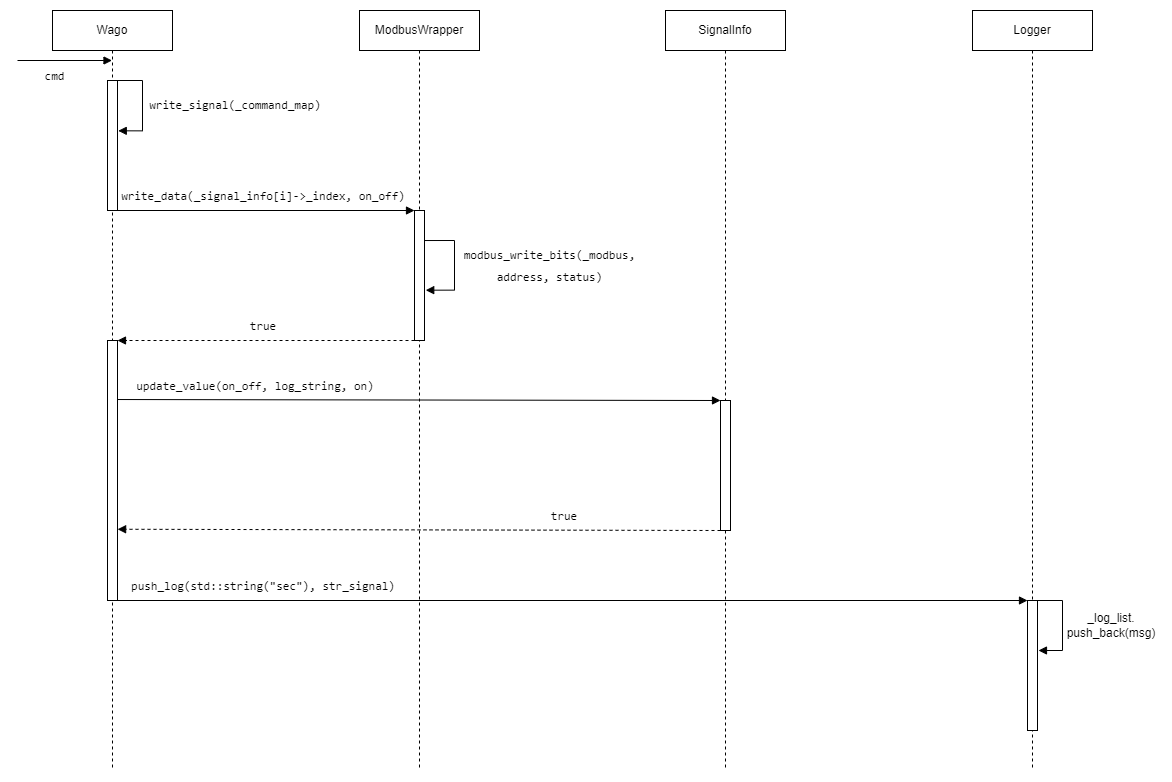

The diagram above was exported from draw.io. Its source (the exported page's mxGraphModel, read from the mxfile embedded in the PNG):
<mxGraphModel dx="1111" dy="1504" grid="1" gridSize="10" guides="1" tooltips="1" connect="1" arrows="1" fold="1" page="1" pageScale="1" pageWidth="1169" pageHeight="1654" math="0" shadow="0">
  <root>
    <mxCell id="0" />
    <mxCell id="1" parent="0" />
    <mxCell id="2" value="Wago" style="shape=umlLifeline;perimeter=lifelinePerimeter;whiteSpace=wrap;html=1;container=1;collapsible=0;recursiveResize=0;outlineConnect=0;" vertex="1" parent="1">
      <mxGeometry x="45" y="80" width="120" height="760" as="geometry" />
    </mxCell>
    <mxCell id="3" value="" style="rounded=0;whiteSpace=wrap;html=1;fontSize=10;" vertex="1" parent="2">
      <mxGeometry x="55" y="70" width="10" height="130" as="geometry" />
    </mxCell>
    <mxCell id="4" value="" style="edgeStyle=orthogonalEdgeStyle;html=1;align=left;spacingLeft=2;endArrow=block;rounded=0;fontSize=12;exitX=0.5;exitY=0;exitDx=0;exitDy=0;entryX=1.076;entryY=0.387;entryDx=0;entryDy=0;entryPerimeter=0;" edge="1" parent="2" source="3" target="3">
      <mxGeometry relative="1" as="geometry">
        <mxPoint x="65" y="70.02999999999997" as="sourcePoint" />
        <Array as="points">
          <mxPoint x="90" y="70" />
          <mxPoint x="90" y="120" />
        </Array>
        <mxPoint x="70" y="120" as="targetPoint" />
      </mxGeometry>
    </mxCell>
    <mxCell id="5" value="" style="rounded=0;whiteSpace=wrap;html=1;fontSize=10;" vertex="1" parent="2">
      <mxGeometry x="55" y="330" width="10" height="260" as="geometry" />
    </mxCell>
    <mxCell id="6" value="&lt;div style=&quot;border-color: var(--border-color); font-family: Consolas, &amp;quot;Courier New&amp;quot;, monospace; line-height: 22px;&quot;&gt;cmd&lt;/div&gt;" style="text;html=1;strokeColor=none;fillColor=none;align=center;verticalAlign=middle;whiteSpace=wrap;rounded=0;fontSize=12;" vertex="1" parent="2">
      <mxGeometry x="-15" y="50" width="35" height="30" as="geometry" />
    </mxCell>
    <mxCell id="7" value="ModbusWrapper" style="shape=umlLifeline;perimeter=lifelinePerimeter;whiteSpace=wrap;html=1;container=1;collapsible=0;recursiveResize=0;outlineConnect=0;" vertex="1" parent="1">
      <mxGeometry x="352" y="80" width="120" height="760" as="geometry" />
    </mxCell>
    <mxCell id="8" value="" style="rounded=0;whiteSpace=wrap;html=1;fontSize=10;" vertex="1" parent="7">
      <mxGeometry x="55" y="200" width="10" height="130" as="geometry" />
    </mxCell>
    <mxCell id="9" value="" style="edgeStyle=orthogonalEdgeStyle;html=1;align=left;spacingLeft=2;endArrow=block;rounded=0;fontSize=12;entryX=1.124;entryY=0.613;entryDx=0;entryDy=0;entryPerimeter=0;" edge="1" parent="7" target="8">
      <mxGeometry relative="1" as="geometry">
        <mxPoint x="65" y="230.02999999999997" as="sourcePoint" />
        <Array as="points">
          <mxPoint x="95" y="230" />
          <mxPoint x="95" y="280" />
        </Array>
        <mxPoint x="70" y="280" as="targetPoint" />
      </mxGeometry>
    </mxCell>
    <mxCell id="10" value="&lt;div style=&quot;border-color: var(--border-color); font-family: Consolas, &amp;quot;Courier New&amp;quot;, monospace; line-height: 22px;&quot;&gt;modbus_write_bits(_modbus, address, status&lt;span style=&quot;background-color: initial;&quot;&gt;)&lt;/span&gt;&lt;/div&gt;" style="text;html=1;strokeColor=none;fillColor=none;align=center;verticalAlign=middle;whiteSpace=wrap;rounded=0;fontSize=12;" vertex="1" parent="1">
      <mxGeometry x="445" y="320" width="195" height="30" as="geometry" />
    </mxCell>
    <mxCell id="11" value="" style="group" vertex="1" connectable="0" parent="1">
      <mxGeometry x="149" y="250" width="280" height="30" as="geometry" />
    </mxCell>
    <mxCell id="12" value="&lt;div style=&quot;border-color: var(--border-color); font-family: Consolas, &amp;quot;Courier New&amp;quot;, monospace; line-height: 22px;&quot;&gt;write_data(_signal_info[i]-&amp;gt;_index, on_off)&lt;/div&gt;" style="text;html=1;strokeColor=none;fillColor=none;align=center;verticalAlign=middle;whiteSpace=wrap;rounded=0;fontSize=12;" vertex="1" parent="11">
      <mxGeometry x="-38.00000000000001" width="290" height="30" as="geometry" />
    </mxCell>
    <mxCell id="13" value="&lt;div style=&quot;border-color: var(--border-color); font-family: Consolas, &amp;quot;Courier New&amp;quot;, monospace; line-height: 22px;&quot;&gt;write_signal(_command_map)&lt;/div&gt;" style="text;html=1;strokeColor=none;fillColor=none;align=center;verticalAlign=middle;whiteSpace=wrap;rounded=0;fontSize=12;" vertex="1" parent="1">
      <mxGeometry x="136" y="159" width="184" height="30" as="geometry" />
    </mxCell>
    <mxCell id="14" value="" style="html=1;verticalAlign=bottom;endArrow=block;rounded=0;fontSize=12;entryX=0;entryY=0;entryDx=0;entryDy=0;exitX=1;exitY=1;exitDx=0;exitDy=0;" edge="1" source="3" target="8" parent="1">
      <mxGeometry width="80" relative="1" as="geometry">
        <mxPoint x="181" y="160" as="sourcePoint" />
        <mxPoint x="355" y="160" as="targetPoint" />
      </mxGeometry>
    </mxCell>
    <mxCell id="15" value="" style="html=1;verticalAlign=bottom;endArrow=block;rounded=0;fontSize=12;exitX=0;exitY=1;exitDx=0;exitDy=0;dashed=1;entryX=1;entryY=0;entryDx=0;entryDy=0;" edge="1" source="8" target="5" parent="1">
      <mxGeometry width="80" relative="1" as="geometry">
        <mxPoint x="65" y="400" as="sourcePoint" />
        <mxPoint x="85" y="410" as="targetPoint" />
      </mxGeometry>
    </mxCell>
    <mxCell id="16" value="" style="group" vertex="1" connectable="0" parent="1">
      <mxGeometry x="149" y="380" width="224" height="30" as="geometry" />
    </mxCell>
    <mxCell id="17" value="&lt;div style=&quot;border-color: var(--border-color); font-family: Consolas, &amp;quot;Courier New&amp;quot;, monospace; line-height: 22px;&quot;&gt;true&lt;/div&gt;" style="text;html=1;strokeColor=none;fillColor=none;align=center;verticalAlign=middle;whiteSpace=wrap;rounded=0;fontSize=12;" vertex="1" parent="16">
      <mxGeometry x="-10" width="234" height="30" as="geometry" />
    </mxCell>
    <mxCell id="18" value="SignalInfo" style="shape=umlLifeline;perimeter=lifelinePerimeter;whiteSpace=wrap;html=1;container=1;collapsible=0;recursiveResize=0;outlineConnect=0;" vertex="1" parent="1">
      <mxGeometry x="658" y="80" width="120" height="760" as="geometry" />
    </mxCell>
    <mxCell id="19" value="" style="rounded=0;whiteSpace=wrap;html=1;fontSize=10;" vertex="1" parent="18">
      <mxGeometry x="55" y="390" width="10" height="130" as="geometry" />
    </mxCell>
    <mxCell id="20" value="" style="html=1;verticalAlign=bottom;endArrow=block;rounded=0;fontSize=12;entryX=0;entryY=0;entryDx=0;entryDy=0;exitX=0.98;exitY=0.227;exitDx=0;exitDy=0;exitPerimeter=0;" edge="1" source="5" target="19" parent="1">
      <mxGeometry width="80" relative="1" as="geometry">
        <mxPoint x="115" y="470" as="sourcePoint" />
        <mxPoint x="555" y="450" as="targetPoint" />
      </mxGeometry>
    </mxCell>
    <mxCell id="21" value="" style="group" vertex="1" connectable="0" parent="1">
      <mxGeometry x="136" y="440" width="250" height="30" as="geometry" />
    </mxCell>
    <mxCell id="22" value="&lt;div style=&quot;border-color: var(--border-color); font-family: Consolas, &amp;quot;Courier New&amp;quot;, monospace; line-height: 22px;&quot;&gt;update_value(on_off, log_string, on)&lt;/div&gt;" style="text;html=1;strokeColor=none;fillColor=none;align=center;verticalAlign=middle;whiteSpace=wrap;rounded=0;fontSize=12;" vertex="1" parent="21">
      <mxGeometry x="-18" width="260" height="30" as="geometry" />
    </mxCell>
    <mxCell id="23" value="Logger" style="shape=umlLifeline;perimeter=lifelinePerimeter;whiteSpace=wrap;html=1;container=1;collapsible=0;recursiveResize=0;outlineConnect=0;" vertex="1" parent="1">
      <mxGeometry x="965" y="80" width="120" height="760" as="geometry" />
    </mxCell>
    <mxCell id="24" value="" style="rounded=0;whiteSpace=wrap;html=1;fontSize=10;" vertex="1" parent="23">
      <mxGeometry x="55" y="590" width="10" height="130" as="geometry" />
    </mxCell>
    <mxCell id="25" value="" style="edgeStyle=orthogonalEdgeStyle;html=1;align=left;spacingLeft=2;endArrow=block;rounded=0;fontSize=12;exitX=0.5;exitY=0;exitDx=0;exitDy=0;entryX=1.076;entryY=0.387;entryDx=0;entryDy=0;entryPerimeter=0;" edge="1" parent="23">
      <mxGeometry relative="1" as="geometry">
        <mxPoint x="59.98000000000002" y="590" as="sourcePoint" />
        <Array as="points">
          <mxPoint x="89.98000000000002" y="590" />
          <mxPoint x="89.98000000000002" y="640" />
        </Array>
        <mxPoint x="65.98000000000002" y="640" as="targetPoint" />
      </mxGeometry>
    </mxCell>
    <mxCell id="26" value="" style="html=1;verticalAlign=bottom;endArrow=block;rounded=0;fontSize=12;entryX=0;entryY=0;entryDx=0;entryDy=0;exitX=1;exitY=1;exitDx=0;exitDy=0;" edge="1" source="5" target="24" parent="1">
      <mxGeometry width="80" relative="1" as="geometry">
        <mxPoint x="70" y="550" as="sourcePoint" />
        <mxPoint x="747" y="550" as="targetPoint" />
      </mxGeometry>
    </mxCell>
    <mxCell id="27" value="" style="html=1;verticalAlign=bottom;endArrow=block;rounded=0;fontSize=12;exitX=0;exitY=1;exitDx=0;exitDy=0;dashed=1;entryX=1.011;entryY=0.726;entryDx=0;entryDy=0;entryPerimeter=0;" edge="1" source="19" target="5" parent="1">
      <mxGeometry width="80" relative="1" as="geometry">
        <mxPoint x="747" y="480" as="sourcePoint" />
        <mxPoint x="135" y="535" as="targetPoint" />
      </mxGeometry>
    </mxCell>
    <mxCell id="28" value="" style="group" vertex="1" connectable="0" parent="1">
      <mxGeometry x="450" y="570" width="224" height="30" as="geometry" />
    </mxCell>
    <mxCell id="29" value="&lt;div style=&quot;border-color: var(--border-color); font-family: Consolas, &amp;quot;Courier New&amp;quot;, monospace; line-height: 22px;&quot;&gt;true&lt;/div&gt;" style="text;html=1;strokeColor=none;fillColor=none;align=center;verticalAlign=middle;whiteSpace=wrap;rounded=0;fontSize=12;" vertex="1" parent="28">
      <mxGeometry x="-10" width="234" height="30" as="geometry" />
    </mxCell>
    <mxCell id="30" value="" style="group" vertex="1" connectable="0" parent="1">
      <mxGeometry x="131" y="640" width="260" height="30" as="geometry" />
    </mxCell>
    <mxCell id="31" value="&lt;div style=&quot;border-color: var(--border-color); font-family: Consolas, &amp;quot;Courier New&amp;quot;, monospace; line-height: 22px;&quot;&gt;push_log(std::string(&quot;sec&quot;), str_signal)&lt;br&gt;&lt;/div&gt;" style="text;html=1;strokeColor=none;fillColor=none;align=center;verticalAlign=middle;whiteSpace=wrap;rounded=0;fontSize=12;" vertex="1" parent="30">
      <mxGeometry x="-10" width="270" height="30" as="geometry" />
    </mxCell>
    <mxCell id="32" value="_log_list.&lt;br&gt;push_back(msg)" style="text;html=1;strokeColor=none;fillColor=none;align=center;verticalAlign=middle;whiteSpace=wrap;rounded=0;fontSize=12;" vertex="1" parent="1">
      <mxGeometry x="1054" y="680" width="100" height="30" as="geometry" />
    </mxCell>
    <mxCell id="33" value="" style="html=1;verticalAlign=bottom;endArrow=block;rounded=0;fontSize=12;" edge="1" target="2" parent="1">
      <mxGeometry width="80" relative="1" as="geometry">
        <mxPoint x="10" y="130" as="sourcePoint" />
        <mxPoint x="45" y="100" as="targetPoint" />
      </mxGeometry>
    </mxCell>
  </root>
</mxGraphModel>